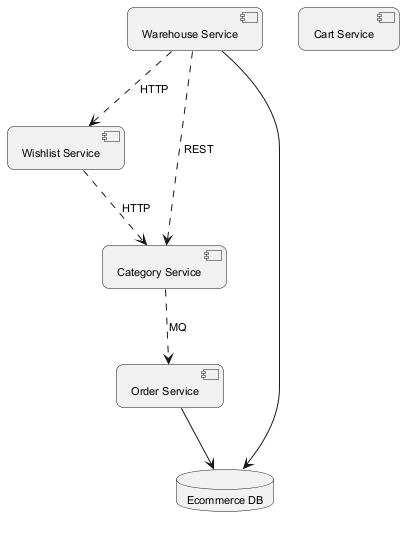

The diagram above was rendered by PlantUML. Its source (embedded in the PNG):
@startuml
skinparam backgroundColor #FFFFFF
skinparam roundCorner 15
skinparam defaultFontSize 11
component "Wishlist Service" as C_WishlistService
component "Category Service" as C_CategoryService
component "Warehouse Service" as C_WarehouseService
component "Order Service" as C_OrderService
component "Cart Service" as C_CartService
database "Ecommerce DB" as DB_ecommerce
C_WarehouseService --> DB_ecommerce
C_OrderService --> DB_ecommerce
C_WarehouseService ..> C_CategoryService : REST
C_WishlistService ..> C_CategoryService : HTTP
C_CategoryService ..> C_OrderService : MQ
C_WarehouseService ..> C_WishlistService : HTTP
@enduml